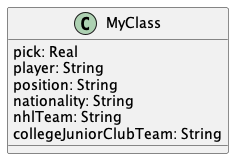

The diagram above was rendered by PlantUML. Its source (embedded in the PNG):
@startuml "114736728"


class MyClass{
  pick: Real
  player: String
  position: String
  nationality: String
  nhlTeam: String
  collegeJuniorClubTeam: String
}




@enduml